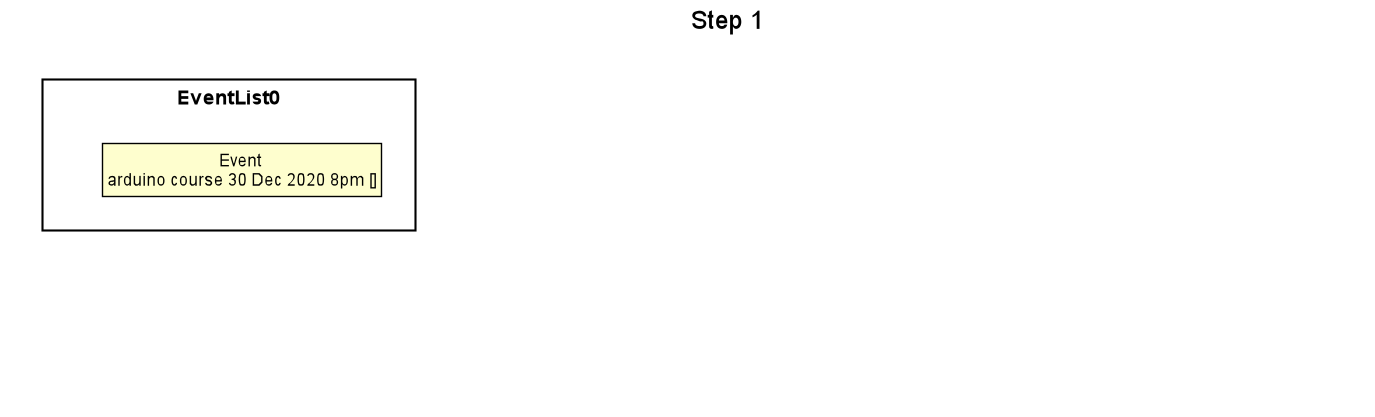

The diagram above was rendered by PlantUML. Its source (embedded in the PNG):
@startuml





skinparam BackgroundColor #FFFFFFF

skinparam Shadowing false

skinparam Class {
    FontColor #FFFFFF
    BorderThickness 1
    BorderColor #FFFFFF
    StereotypeFontColor #FFFFFF
    FontName Arial
}

skinparam Actor {
    BorderColor #000000
    Color #000000
    FontName Arial
}

skinparam Sequence {
    MessageAlign center
    BoxFontSize 15
    BoxPadding 0
    BoxFontColor #FFFFFF
    FontName Arial
}

skinparam Participant {
    FontColor #FFFFFFF
    Padding 20
}

skinparam MinClassWidth 50
skinparam ParticipantPadding 10
skinparam Shadowing false
skinparam DefaultTextAlignment center
skinparam packageStyle Rectangle

hide footbox
hide members
hide circle
skinparam ClassFontColor #000000
skinparam ClassBorderColor #000000

title Step 1

package EventList0 {
    class State1 as "Event \narduino course 30 Dec 2020 8pm []"
}

package EventList1 {
    class State4 as "Event \narduino course 30 Dec 2020 8pm [Harry Potter, John Sterling]"
}

package MemberList0 {
    class State2 as "Member \nJohn Sterling 12345678 123@gmail.com member"
    class State3 as "Member \nHarry Potter 88888888 qaz@gmail.com president"
}

EventList0 -->EventList1
MemberList0 -->EventList1

hide EventList1
hide MemberList0
@enduml